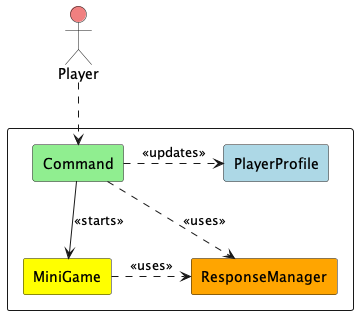

The diagram above was rendered by PlantUML. Its source (embedded in the PNG):
@startuml
actor Player #lightcoral

rectangle {
    rectangle Command #lightgreen
    rectangle MiniGame #yellow
    rectangle ResponseManager #orange
    rectangle PlayerProfile #lightblue
}

Player -.> Command
Command -down-> MiniGame : <<starts>>
MiniGame -right.> ResponseManager : <<uses>>
Command -right.> PlayerProfile : <<updates>>
Command .> ResponseManager : <<uses>>
@enduml